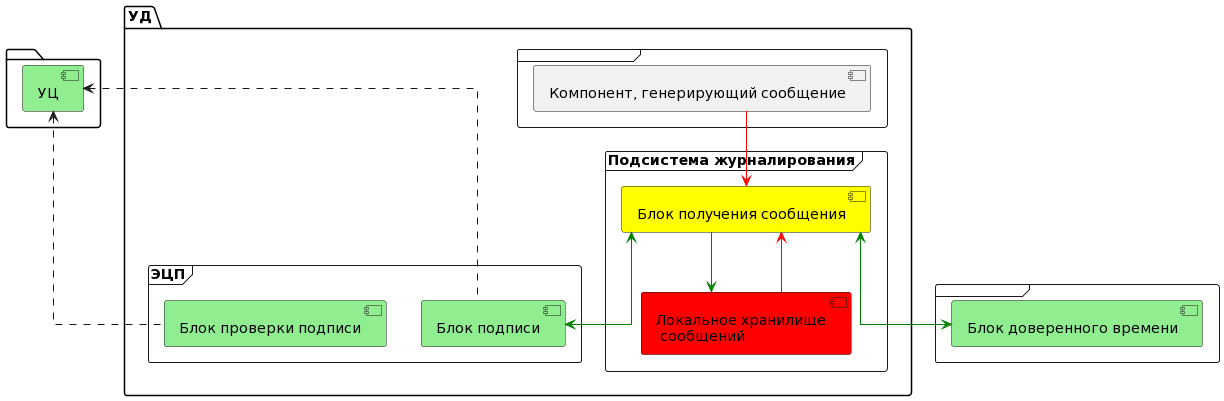

The diagram above was rendered by PlantUML. Its source (embedded in the PNG):
@startuml
skinparam linetype ortho
scale max 1024 width
scale max 1024 height


package {
  Component "УЦ" as CCA #lightgreen
}

frame {
  Component "Блок доверенного времени" as CTime #lightgreen
}

package "УД" {
  frame  {
    Component "Компонент, генерирующий сообщение" as CAnyComponent
  }

  frame "ЭЦП" {
    Component "Блок проверки подписи" as CDataVerifySign #lightgreen
    Component "Блок подписи" as CDataSign #lightgreen
  }

  
  frame "Подсистема журналирования" {
    Component "Блок получения сообщения" as CMsgInput #yellow
    Component "Локальное хранилище\n сообщений" as CMsgLocalStorage #red
  }
  CAnyComponent --> CMsgInput #red
  CMsgInput <--> CDataSign #green
  CMsgInput <--> CTime #green
  CMsgInput --> CMsgLocalStorage #green
  CMsgInput <-- CMsgLocalStorage #red
 
}

CCA <... CDataSign
CCA <... CDataVerifySign
@enduml